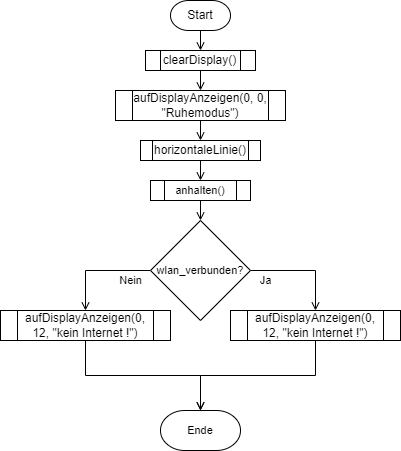

The diagram above was exported from draw.io. Its source (the exported page's mxGraphModel, read from the mxfile embedded in the PNG):
<mxGraphModel dx="1928" dy="865" grid="1" gridSize="10" guides="1" tooltips="1" connect="1" arrows="1" fold="1" page="1" pageScale="1" pageWidth="413" pageHeight="583" math="0" shadow="0">
  <root>
    <mxCell id="WIyWlLk6GJQsqaUBKTNV-0" />
    <mxCell id="WIyWlLk6GJQsqaUBKTNV-1" parent="WIyWlLk6GJQsqaUBKTNV-0" />
    <mxCell id="bte1MKDFcerBg2C95iQz-2" style="edgeStyle=orthogonalEdgeStyle;orthogonalLoop=1;jettySize=auto;html=1;exitX=0.5;exitY=1;exitDx=0;exitDy=0;exitPerimeter=0;entryX=0.5;entryY=0;entryDx=0;entryDy=0;endArrow=open;endFill=0;" parent="WIyWlLk6GJQsqaUBKTNV-1" source="bte1MKDFcerBg2C95iQz-0" target="bte1MKDFcerBg2C95iQz-1" edge="1">
      <mxGeometry relative="1" as="geometry" />
    </mxCell>
    <mxCell id="bte1MKDFcerBg2C95iQz-0" value="Start" style="strokeWidth=1;html=1;shape=mxgraph.flowchart.terminator;whiteSpace=wrap;labelBackgroundColor=none;labelBorderColor=none;" parent="WIyWlLk6GJQsqaUBKTNV-1" vertex="1">
      <mxGeometry x="-649" y="20" width="60" height="30" as="geometry" />
    </mxCell>
    <mxCell id="bte1MKDFcerBg2C95iQz-4" style="edgeStyle=orthogonalEdgeStyle;orthogonalLoop=1;jettySize=auto;html=1;exitX=0.5;exitY=1;exitDx=0;exitDy=0;entryX=0.5;entryY=0;entryDx=0;entryDy=0;endArrow=open;endFill=0;" parent="WIyWlLk6GJQsqaUBKTNV-1" source="bte1MKDFcerBg2C95iQz-1" target="bte1MKDFcerBg2C95iQz-3" edge="1">
      <mxGeometry relative="1" as="geometry" />
    </mxCell>
    <mxCell id="bte1MKDFcerBg2C95iQz-1" value="clearDisplay()" style="verticalLabelPosition=middle;verticalAlign=middle;html=1;shape=process;whiteSpace=wrap;size=0.14;arcSize=0;labelPosition=center;align=center;" parent="WIyWlLk6GJQsqaUBKTNV-1" vertex="1">
      <mxGeometry x="-674" y="70" width="110" height="20" as="geometry" />
    </mxCell>
    <mxCell id="bte1MKDFcerBg2C95iQz-7" style="edgeStyle=orthogonalEdgeStyle;rounded=0;orthogonalLoop=1;jettySize=auto;html=1;exitX=0.5;exitY=1;exitDx=0;exitDy=0;entryX=0.5;entryY=0;entryDx=0;entryDy=0;endArrow=open;endFill=0;" parent="WIyWlLk6GJQsqaUBKTNV-1" source="bte1MKDFcerBg2C95iQz-3" target="bte1MKDFcerBg2C95iQz-5" edge="1">
      <mxGeometry relative="1" as="geometry" />
    </mxCell>
    <mxCell id="bte1MKDFcerBg2C95iQz-3" value="aufDisplayAnzeigen(0, 0, &quot;Ruhemodus&quot;)" style="shape=process;whiteSpace=wrap;html=1;backgroundOutline=1;strokeWidth=1;" parent="WIyWlLk6GJQsqaUBKTNV-1" vertex="1">
      <mxGeometry x="-704" y="110" width="170" height="30" as="geometry" />
    </mxCell>
    <mxCell id="bte1MKDFcerBg2C95iQz-10" style="edgeStyle=orthogonalEdgeStyle;shape=connector;rounded=0;orthogonalLoop=1;jettySize=auto;html=1;exitX=0.5;exitY=1;exitDx=0;exitDy=0;entryX=0.5;entryY=0;entryDx=0;entryDy=0;labelBackgroundColor=default;fontFamily=Helvetica;fontSize=11;fontColor=default;endArrow=open;endFill=0;strokeColor=default;" parent="WIyWlLk6GJQsqaUBKTNV-1" source="bte1MKDFcerBg2C95iQz-5" target="bte1MKDFcerBg2C95iQz-9" edge="1">
      <mxGeometry relative="1" as="geometry" />
    </mxCell>
    <mxCell id="bte1MKDFcerBg2C95iQz-5" value="horizontaleLinie()" style="shape=process;whiteSpace=wrap;html=1;backgroundOutline=1;strokeWidth=1;" parent="WIyWlLk6GJQsqaUBKTNV-1" vertex="1">
      <mxGeometry x="-679" y="160" width="120" height="20" as="geometry" />
    </mxCell>
    <mxCell id="bte1MKDFcerBg2C95iQz-12" style="edgeStyle=orthogonalEdgeStyle;shape=connector;rounded=0;orthogonalLoop=1;jettySize=auto;html=1;exitX=0.5;exitY=1;exitDx=0;exitDy=0;entryX=0.5;entryY=0;entryDx=0;entryDy=0;entryPerimeter=0;labelBackgroundColor=default;fontFamily=Helvetica;fontSize=11;fontColor=default;endArrow=open;endFill=0;strokeColor=default;" parent="WIyWlLk6GJQsqaUBKTNV-1" source="bte1MKDFcerBg2C95iQz-9" target="bte1MKDFcerBg2C95iQz-11" edge="1">
      <mxGeometry relative="1" as="geometry" />
    </mxCell>
    <mxCell id="bte1MKDFcerBg2C95iQz-9" value="anhalten()" style="verticalLabelPosition=middle;verticalAlign=middle;html=1;shape=process;whiteSpace=wrap;rounded=0;size=0.14;arcSize=0;fontFamily=Helvetica;fontSize=11;fontColor=default;labelPosition=center;align=center;" parent="WIyWlLk6GJQsqaUBKTNV-1" vertex="1">
      <mxGeometry x="-669" y="200" width="100" height="20" as="geometry" />
    </mxCell>
    <mxCell id="bte1MKDFcerBg2C95iQz-16" style="edgeStyle=orthogonalEdgeStyle;shape=connector;rounded=0;orthogonalLoop=1;jettySize=auto;html=1;labelBackgroundColor=default;fontFamily=Helvetica;fontSize=11;fontColor=default;endArrow=open;endFill=0;strokeColor=default;entryX=0.5;entryY=0;entryDx=0;entryDy=0;" parent="WIyWlLk6GJQsqaUBKTNV-1" source="bte1MKDFcerBg2C95iQz-11" target="bte1MKDFcerBg2C95iQz-14" edge="1">
      <mxGeometry relative="1" as="geometry">
        <mxPoint x="-506" y="290" as="targetPoint" />
        <Array as="points">
          <mxPoint x="-504" y="290" />
        </Array>
      </mxGeometry>
    </mxCell>
    <mxCell id="bte1MKDFcerBg2C95iQz-18" style="edgeStyle=orthogonalEdgeStyle;shape=connector;rounded=0;orthogonalLoop=1;jettySize=auto;html=1;entryX=0.5;entryY=0;entryDx=0;entryDy=0;labelBackgroundColor=default;fontFamily=Helvetica;fontSize=11;fontColor=default;endArrow=open;endFill=0;strokeColor=default;" parent="WIyWlLk6GJQsqaUBKTNV-1" source="bte1MKDFcerBg2C95iQz-11" target="bte1MKDFcerBg2C95iQz-17" edge="1">
      <mxGeometry relative="1" as="geometry">
        <Array as="points">
          <mxPoint x="-734" y="290" />
        </Array>
      </mxGeometry>
    </mxCell>
    <mxCell id="bte1MKDFcerBg2C95iQz-11" value="wlan_verbunden?" style="strokeWidth=1;html=1;shape=mxgraph.flowchart.decision;whiteSpace=wrap;rounded=0;fontFamily=Helvetica;fontSize=11;fontColor=default;fillColor=default;" parent="WIyWlLk6GJQsqaUBKTNV-1" vertex="1">
      <mxGeometry x="-669" y="240" width="100" height="100" as="geometry" />
    </mxCell>
    <mxCell id="bte1MKDFcerBg2C95iQz-23" style="edgeStyle=orthogonalEdgeStyle;shape=connector;rounded=0;orthogonalLoop=1;jettySize=auto;html=1;exitX=0.5;exitY=1;exitDx=0;exitDy=0;entryX=0.5;entryY=0;entryDx=0;entryDy=0;entryPerimeter=0;labelBackgroundColor=default;fontFamily=Helvetica;fontSize=11;fontColor=default;endArrow=open;endFill=0;strokeColor=default;" parent="WIyWlLk6GJQsqaUBKTNV-1" source="bte1MKDFcerBg2C95iQz-14" target="bte1MKDFcerBg2C95iQz-21" edge="1">
      <mxGeometry relative="1" as="geometry" />
    </mxCell>
    <mxCell id="bte1MKDFcerBg2C95iQz-14" value="aufDisplayAnzeigen(0, 12, &quot;kein Internet !&quot;)" style="shape=process;whiteSpace=wrap;html=1;backgroundOutline=1;strokeWidth=1;" parent="WIyWlLk6GJQsqaUBKTNV-1" vertex="1">
      <mxGeometry x="-589" y="330" width="170" height="30" as="geometry" />
    </mxCell>
    <mxCell id="bte1MKDFcerBg2C95iQz-24" style="edgeStyle=orthogonalEdgeStyle;shape=connector;rounded=0;orthogonalLoop=1;jettySize=auto;html=1;exitX=0.5;exitY=1;exitDx=0;exitDy=0;labelBackgroundColor=default;fontFamily=Helvetica;fontSize=11;fontColor=default;endArrow=open;endFill=0;strokeColor=default;" parent="WIyWlLk6GJQsqaUBKTNV-1" source="bte1MKDFcerBg2C95iQz-17" edge="1">
      <mxGeometry relative="1" as="geometry">
        <mxPoint x="-619" y="430" as="targetPoint" />
      </mxGeometry>
    </mxCell>
    <mxCell id="bte1MKDFcerBg2C95iQz-17" value="aufDisplayAnzeigen(0, 12, &quot;kein Internet !&quot;)" style="shape=process;whiteSpace=wrap;html=1;backgroundOutline=1;strokeWidth=1;" parent="WIyWlLk6GJQsqaUBKTNV-1" vertex="1">
      <mxGeometry x="-819" y="330" width="170" height="30" as="geometry" />
    </mxCell>
    <mxCell id="bte1MKDFcerBg2C95iQz-19" value="Nein" style="text;html=1;align=center;verticalAlign=middle;resizable=0;points=[];autosize=1;strokeColor=none;fillColor=none;fontSize=11;fontFamily=Helvetica;fontColor=default;" parent="WIyWlLk6GJQsqaUBKTNV-1" vertex="1">
      <mxGeometry x="-709" y="290" width="40" height="20" as="geometry" />
    </mxCell>
    <mxCell id="bte1MKDFcerBg2C95iQz-20" value="Ja" style="text;html=1;align=center;verticalAlign=middle;resizable=0;points=[];autosize=1;strokeColor=none;fillColor=none;fontSize=11;fontFamily=Helvetica;fontColor=default;" parent="WIyWlLk6GJQsqaUBKTNV-1" vertex="1">
      <mxGeometry x="-569" y="290" width="30" height="20" as="geometry" />
    </mxCell>
    <mxCell id="bte1MKDFcerBg2C95iQz-21" value="Ende" style="strokeWidth=1;html=1;shape=mxgraph.flowchart.terminator;whiteSpace=wrap;rounded=0;fontFamily=Helvetica;fontSize=11;fontColor=default;fillColor=default;verticalAlign=middle;" parent="WIyWlLk6GJQsqaUBKTNV-1" vertex="1">
      <mxGeometry x="-659" y="430" width="80" height="40" as="geometry" />
    </mxCell>
  </root>
</mxGraphModel>